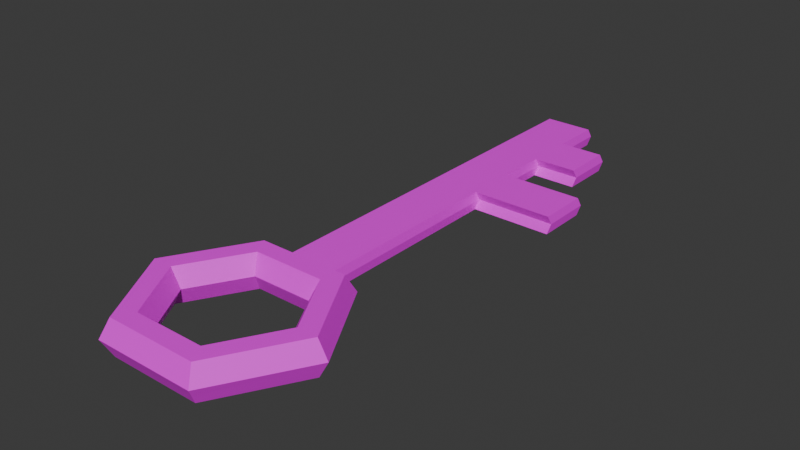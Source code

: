 # Source: Obj_Key_Normal_A.blend  (saved by Blender 4.1.24; exported with 4.5.12 LTS)
import bpy
from mathutils import Matrix  # noqa: F401  (used for matrix-valued properties, if any)

bpy.ops.wm.read_factory_settings(use_empty=True)
scene = bpy.context.scene
scene.name = 'Scene'

# ---- collections
col_collection = bpy.data.collections.new('Collection'); scene.collection.children.link(col_collection)

# ---- images (referenced by path relative to the original .blend; pixels are not part of the script)
import os
ASSET_DIR = os.environ.get("B2B_ASSET_DIR", "")  # directory of the original .blend (textures are referenced by path, not embedded)
HERE = os.path.dirname(os.path.abspath(__file__))  # packed textures are extracted next to this script under _unpacked/

def load_image(name, relpath, width, height, colorspace="sRGB"):
    """Load a texture the original file referenced (path relative to the .blend, or extracted next to this script)."""
    p = next((c for c in (os.path.join(HERE, relpath), os.path.join(ASSET_DIR, relpath)) if relpath and os.path.exists(c)), "")
    if p:
        img = bpy.data.images.load(p, check_existing=True)
        img.name = name
    else:  # same state as the original file: an image datablock whose file is absent (Cycles renders it pink)
        img = bpy.data.images.new(name, width, height)
        img.source = "FILE"
        img.filepath = "//" + (relpath or name)
    img.colorspace_settings.name = colorspace
    return img
img_color_palette_png = load_image('Color_palette.png', 'Color_palette.png', 1024, 1024, 'sRGB')

# ---- materials (node trees are filled in below, after node groups)
mat_material_001 = bpy.data.materials.new('Material.001')
mat_material_001.use_transparent_shadow = False

# ---- material node trees
mat_material_001.use_nodes = True; mat_material_001.node_tree.nodes.clear()
_N = mat_material_001.node_tree.nodes; _L = mat_material_001.node_tree.links
n0 = _N.new('ShaderNodeBsdfPrincipled'); n0.name = 'Principled BSDF'; n0.location = (10, 300)
n1 = _N.new('ShaderNodeOutputMaterial'); n1.name = 'Material Output'; n1.location = (300, 300)
n2 = _N.new('ShaderNodeTexImage'); n2.name = 'Image Texture'; n2.location = (-280, 260)
n2.image = img_color_palette_png
_L.new(n0.outputs[0], n1.inputs[0])
_L.new(n2.outputs[0], n0.inputs[0])
n1.is_active_output = True

# ---- world
world_world = bpy.data.worlds.new('World'); scene.world = world_world
world_world.use_nodes = True; world_world.node_tree.nodes.clear()
_N = world_world.node_tree.nodes; _L = world_world.node_tree.links
n0 = _N.new('ShaderNodeOutputWorld'); n0.name = 'World Output'; n0.location = (300, 300)
n1 = _N.new('ShaderNodeBackground'); n1.name = 'Background'; n1.location = (10, 300)
n1.inputs[0].default_value = (0.05088, 0.05088, 0.05088, 1.0)
_L.new(n1.outputs[0], n0.inputs[0])
n0.is_active_output = True
world_world.color = (0.05088, 0.05088, 0.05088)
world_world.use_sun_shadow = False
world_world.sun_shadow_jitter_overblur = 0.0

# ---- meshes
me_torus_001 = bpy.data.meshes.new('Torus.001')
me_torus_001.from_pydata([(1.25, 0.0, 0.0), (1.125, 0.0, 0.2165), (0.875, 0.0, 0.2165), (0.75, 0.0, 3.062e-17), (0.875, 0.0, -0.2165), (1.125, 0.0, -0.2165), (0.625, 1.083, 0.0), (0.5625, 0.9743, 0.2165), (0.4375, 0.7578, 0.2165), (0.375, 0.6495, 3.062e-17), (0.4375, 0.7578, -0.2165), (0.5625, 0.9743, -0.2165), (-0.625, 1.083, 0.0), (-0.5625, 0.9743, 0.2165), (-0.4375, 0.7578, 0.2165), (-0.375, 0.6495, 3.062e-17), (-0.4375, 0.7578, -0.2165), (-0.5625, 0.9743, -0.2165), (-1.25, 1.093e-07, 0.0), (-1.125, 9.835e-08, 0.2165), (-0.875, 7.649e-08, 0.2165), (-0.75, 6.557e-08, 3.062e-17), (-0.875, 7.649e-08, -0.2165), (-1.125, 9.835e-08, -0.2165), (-0.625, -1.083, 0.0), (-0.5625, -0.9743, 0.2165), (-0.4375, -0.7578, 0.2165), (-0.375, -0.6495, 3.062e-17), (-0.4375, -0.7578, -0.2165), (-0.5625, -0.9743, -0.2165), (0.625, -1.083, 0.0), (0.5625, -0.9743, 0.2165), (0.4375, -0.7578, 0.2165), (0.375, -0.6495, 3.062e-17), (0.4375, -0.7578, -0.2165), (0.5625, -0.9743, -0.2165), (-1.188, 1.038e-07, -0.1083), (1.188, 0.0, -0.1083), (0.5937, -1.028, -0.1083), (-0.5937, -1.028, -0.1083), (0.5937, 1.028, -0.1083), (-0.5937, 1.028, -0.1083), (1.188, 0.0, 0.1083), (0.5937, 1.028, 0.1083), (-0.5937, 1.028, 0.1083), (-1.188, 1.038e-07, 0.1083), (0.5937, -1.028, 0.1083), (-0.5937, -1.028, 0.1083), (5.96e-08, 3.492, 0.1083), (5.96e-08, 0.9743, 0.2165), (2.98e-08, 0.7578, 0.2165), (2.98e-08, 0.6495, 3.062e-17), (2.98e-08, 0.7578, -0.2165), (5.96e-08, 0.9743, -0.2165), (5.96e-08, 1.028, -0.1083), (5.96e-08, 1.028, 0.1083), (0.2969, 1.028, -0.1083), (0.2969, 1.028, 0.1083), (0.3125, 1.083, 0.0), (0.2812, 0.9743, 0.2165), (0.2188, 0.7578, 0.2165), (0.1875, 0.6495, 3.062e-17), (0.2188, 0.7578, -0.2165), (0.2812, 0.9743, -0.2165), (-0.3125, 1.083, 0.0), (-0.2812, 0.9743, 0.2165), (-0.2187, 0.7578, 0.2165), (-0.1875, 0.6495, 3.062e-17), (-0.2187, 0.7578, -0.2165), (-0.2812, 0.9743, -0.2165), (-0.2969, 1.028, -0.1083), (-0.2969, 1.028, 0.1083), (0.3125, 6.009, 0.0), (5.96e-08, 6.009, 0.0), (-0.2969, 5.955, -0.1083), (5.96e-08, 5.955, -0.1083), (-0.2969, 5.955, 0.1083), (5.96e-08, 5.955, 0.1083), (0.2969, 5.955, -0.1083), (0.2969, 5.955, 0.1083), (-0.3125, 6.009, 0.0), (0.2969, 3.492, 0.1083), (5.96e-08, 3.492, -0.1083), (-0.2969, 3.492, -0.1083), (-0.3125, 3.546, 0.0), (0.3125, 3.546, 0.0), (-0.2969, 3.492, 0.1083), (0.2969, 3.492, -0.1083), (0.2969, 4.108, 0.1083), (0.2969, 4.723, 0.1083), (0.2969, 5.339, 0.1083), (-0.2969, 4.108, -0.1083), (-0.2969, 4.723, -0.1083), (-0.2969, 5.339, -0.1083), (-0.3125, 4.162, 0.0), (-0.3125, 4.778, 0.0), (-0.3125, 5.393, 0.0), (0.3125, 4.162, 0.0), (0.3125, 4.778, 0.0), (0.3125, 5.393, 0.0), (-0.2969, 4.108, 0.1083), (-0.2969, 4.723, 0.1083), (-0.2969, 5.339, 0.1083), (0.2969, 4.108, -0.1083), (0.2969, 4.723, -0.1083), (0.2969, 5.339, -0.1083), (5.96e-08, 5.339, 0.1083), (5.96e-08, 4.723, 0.1083), (5.96e-08, 4.108, 0.1083), (5.96e-08, 5.339, -0.1083), (5.96e-08, 4.723, -0.1083), (5.96e-08, 4.108, -0.1083), (1.278, 3.492, -0.1083), (1.293, 3.546, 0.0), (1.278, 3.492, 0.1083), (1.278, 4.108, 0.1083), (1.293, 4.162, 0.0), (1.278, 4.108, -0.1083), (0.8363, 4.723, 0.1083), (0.8363, 5.339, 0.1083), (0.8519, 4.778, 0.0), (0.8519, 5.393, 0.0), (0.8363, 4.723, -0.1083), (0.8363, 5.339, -0.1083)], [], [(42, 43, 7, 1), (1, 7, 8, 2), (2, 8, 9, 3), (3, 9, 10, 4), (4, 10, 11, 5), (37, 40, 6, 0), (71, 44, 13, 65), (65, 13, 14, 66), (66, 14, 15, 67), (67, 15, 16, 68), (68, 16, 17, 69), (70, 41, 12, 64), (44, 45, 19, 13), (13, 19, 20, 14), (14, 20, 21, 15), (15, 21, 22, 16), (16, 22, 23, 17), (41, 36, 18, 12), (45, 47, 25, 19), (19, 25, 26, 20), (20, 26, 27, 21), (21, 27, 28, 22), (22, 28, 29, 23), (36, 39, 24, 18), (47, 46, 31, 25), (25, 31, 32, 26), (26, 32, 33, 27), (27, 33, 34, 28), (28, 34, 35, 29), (39, 38, 30, 24), (46, 42, 1, 31), (31, 1, 2, 32), (32, 2, 3, 33), (33, 3, 4, 34), (34, 4, 5, 35), (38, 37, 0, 30), (35, 5, 37, 38), (29, 35, 38, 39), (23, 29, 39, 36), (17, 23, 36, 41), (69, 17, 41, 70), (5, 11, 40, 37), (30, 0, 42, 46), (24, 30, 46, 47), (18, 24, 47, 45), (12, 18, 45, 44), (64, 12, 44, 71), (0, 6, 43, 42), (90, 99, 72, 79), (63, 53, 54, 56), (93, 96, 80, 74), (62, 52, 53, 63), (61, 51, 52, 62), (60, 50, 51, 61), (59, 49, 50, 60), (57, 55, 49, 59), (43, 57, 59, 7), (7, 59, 60, 8), (8, 60, 61, 9), (9, 61, 62, 10), (10, 62, 63, 11), (40, 56, 58, 6), (11, 63, 56, 40), (6, 58, 57, 43), (106, 90, 79, 77), (53, 69, 70, 54), (109, 93, 74, 75), (52, 68, 69, 53), (51, 67, 68, 52), (50, 66, 67, 51), (49, 65, 66, 50), (55, 71, 65, 49), (72, 73, 77, 79), (78, 75, 73, 72), (73, 80, 76, 77), (75, 74, 80, 73), (96, 102, 76, 80), (99, 105, 78, 72), (102, 106, 77, 76), (105, 109, 75, 78), (56, 54, 82, 87), (71, 55, 48, 86), (58, 56, 87, 85), (64, 71, 86, 84), (54, 70, 83, 82), (55, 57, 81, 48), (70, 64, 84, 83), (57, 58, 85, 81), (87, 82, 111, 103), (103, 111, 110, 104), (104, 110, 109, 105), (86, 48, 108, 100), (100, 108, 107, 101), (101, 107, 106, 102), (103, 97, 116, 117), (97, 103, 104, 98), (104, 105, 123, 122), (84, 86, 100, 94), (94, 100, 101, 95), (95, 101, 102, 96), (82, 83, 91, 111), (111, 91, 92, 110), (110, 92, 93, 109), (48, 81, 88, 108), (108, 88, 89, 107), (107, 89, 90, 106), (83, 84, 94, 91), (91, 94, 95, 92), (92, 95, 96, 93), (81, 85, 113, 114), (88, 97, 98, 89), (105, 99, 121, 123), (113, 112, 117, 116), (114, 113, 116, 115), (87, 103, 117, 112), (88, 81, 114, 115), (85, 87, 112, 113), (97, 88, 115, 116), (120, 122, 123, 121), (118, 120, 121, 119), (89, 98, 120, 118), (90, 89, 118, 119), (98, 104, 122, 120), (99, 90, 119, 121)])
_uv = me_torus_001.uv_layers.new(name='UVMap')
_uv.uv.foreach_set('vector', [0.8489, 0.3338, 0.8493, 0.3338, 0.8493, 0.3339, 0.8489, 0.3339, 0.8489, 0.3339, 0.8493, 0.3339, 0.8493, 0.3342, 0.8489, 0.3342, 0.8489, 0.3342, 0.8493, 0.3342, 0.8493, 0.3346, 0.8489, 0.3346, 0.8431, 0.3652, 0.8368, 0.3652, 0.8368, 0.359, 0.8431, 0.359, 0.8431, 0.359, 0.8368, 0.359, 0.8368, 0.3527, 0.8431, 0.3527, 0.8489, 0.3334, 0.8493, 0.3334, 0.8493, 0.3336, 0.8489, 0.3336, 0.8321, 0.3433, 0.8306, 0.3433, 0.8306, 0.3402, 0.8321, 0.3402, 0.8495, 0.3339, 0.8496, 0.3339, 0.8496, 0.3342, 0.8495, 0.3342, 0.8495, 0.3342, 0.8496, 0.3342, 0.8496, 0.3346, 0.8495, 0.3346, 0.8495, 0.3326, 0.8496, 0.3326, 0.8496, 0.3329, 0.8495, 0.3329, 0.8321, 0.359, 0.8306, 0.359, 0.8306, 0.3527, 0.8321, 0.3527, 0.8321, 0.3496, 0.8306, 0.3496, 0.8306, 0.3464, 0.8321, 0.3464, 0.8306, 0.3433, 0.8243, 0.3433, 0.8243, 0.3402, 0.8306, 0.3402, 0.8496, 0.3339, 0.8499, 0.3339, 0.8499, 0.3342, 0.8496, 0.3342, 0.8496, 0.3342, 0.8499, 0.3342, 0.8499, 0.3346, 0.8496, 0.3346, 0.8496, 0.3326, 0.8499, 0.3326, 0.8499, 0.3329, 0.8496, 0.3329, 0.8496, 0.3329, 0.8499, 0.3329, 0.8499, 0.3333, 0.8496, 0.3333, 0.8306, 0.3496, 0.8243, 0.3496, 0.8243, 0.3464, 0.8306, 0.3464, 0.8619, 0.3433, 0.8556, 0.3433, 0.8556, 0.3402, 0.8619, 0.3402, 0.848, 0.3339, 0.8483, 0.3339, 0.8483, 0.3342, 0.848, 0.3342, 0.848, 0.3342, 0.8483, 0.3342, 0.8483, 0.3346, 0.848, 0.3346, 0.848, 0.3326, 0.8483, 0.3326, 0.8483, 0.3329, 0.848, 0.3329, 0.8619, 0.359, 0.8556, 0.359, 0.8556, 0.3527, 0.8619, 0.3527, 0.8619, 0.3496, 0.8556, 0.3496, 0.8556, 0.3464, 0.8619, 0.3464, 0.3619, 0.8376, 0.3532, 0.8376, 0.3532, 0.8333, 0.3619, 0.8333, 0.8483, 0.3339, 0.8486, 0.3339, 0.8486, 0.3342, 0.8483, 0.3342, 0.8556, 0.3339, 0.8494, 0.3339, 0.8494, 0.3277, 0.8556, 0.3277, 0.8556, 0.3652, 0.8494, 0.3652, 0.8494, 0.359, 0.8556, 0.359, 0.8556, 0.359, 0.8494, 0.359, 0.8494, 0.3527, 0.8556, 0.3527, 0.8483, 0.3334, 0.8486, 0.3334, 0.8486, 0.3336, 0.8483, 0.3336, 0.8486, 0.3338, 0.8489, 0.3338, 0.8489, 0.3339, 0.8486, 0.3339, 0.8486, 0.3339, 0.8489, 0.3339, 0.8489, 0.3342, 0.8486, 0.3342, 0.8486, 0.3342, 0.8489, 0.3342, 0.8489, 0.3346, 0.8486, 0.3346, 0.8494, 0.3652, 0.8431, 0.3652, 0.8431, 0.359, 0.8494, 0.359, 0.8494, 0.359, 0.8431, 0.359, 0.8431, 0.3527, 0.8494, 0.3527, 0.8486, 0.3334, 0.8489, 0.3334, 0.8489, 0.3336, 0.8486, 0.3336, 0.8486, 0.3333, 0.8489, 0.3333, 0.8489, 0.3334, 0.8486, 0.3334, 0.8483, 0.3333, 0.8486, 0.3333, 0.8486, 0.3334, 0.8483, 0.3334, 0.8619, 0.3527, 0.8556, 0.3527, 0.8556, 0.3496, 0.8619, 0.3496, 0.8306, 0.3527, 0.8243, 0.3527, 0.8243, 0.3496, 0.8306, 0.3496, 0.8321, 0.3527, 0.8306, 0.3527, 0.8306, 0.3496, 0.8321, 0.3496, 0.8489, 0.3333, 0.8493, 0.3333, 0.8493, 0.3334, 0.8489, 0.3334, 0.8486, 0.3336, 0.8489, 0.3336, 0.8489, 0.3338, 0.8486, 0.3338, 0.8483, 0.3336, 0.8486, 0.3336, 0.8486, 0.3338, 0.8483, 0.3338, 0.8619, 0.3464, 0.8556, 0.3464, 0.8556, 0.3433, 0.8619, 0.3433, 0.8306, 0.3464, 0.8243, 0.3464, 0.8243, 0.3433, 0.8306, 0.3433, 0.8321, 0.3464, 0.8306, 0.3464, 0.8306, 0.3433, 0.8321, 0.3433, 0.8489, 0.3336, 0.8493, 0.3336, 0.8493, 0.3338, 0.8489, 0.3338, 0.3337, 0.8376, 0.3337, 0.842, 0.3337, 0.842, 0.3337, 0.8376, 0.8353, 0.3527, 0.8337, 0.3527, 0.8337, 0.3496, 0.8353, 0.3496, 0.8321, 0.3496, 0.8321, 0.3464, 0.8321, 0.3464, 0.8321, 0.3496, 0.8353, 0.359, 0.8337, 0.359, 0.8337, 0.3527, 0.8353, 0.3527, 0.8493, 0.3326, 0.8494, 0.3326, 0.8494, 0.3329, 0.8493, 0.3329, 0.8493, 0.3342, 0.8494, 0.3342, 0.8494, 0.3346, 0.8493, 0.3346, 0.8493, 0.3339, 0.8494, 0.3339, 0.8494, 0.3342, 0.8493, 0.3342, 0.8353, 0.3433, 0.8337, 0.3433, 0.8337, 0.3402, 0.8353, 0.3402, 0.8368, 0.3433, 0.8353, 0.3433, 0.8353, 0.3402, 0.8368, 0.3402, 0.8493, 0.3339, 0.8493, 0.3339, 0.8493, 0.3342, 0.8493, 0.3342, 0.8493, 0.3342, 0.8493, 0.3342, 0.8493, 0.3346, 0.8493, 0.3346, 0.8368, 0.3652, 0.8353, 0.3652, 0.8353, 0.359, 0.8368, 0.359, 0.8368, 0.359, 0.8353, 0.359, 0.8353, 0.3527, 0.8368, 0.3527, 0.8368, 0.3496, 0.8353, 0.3496, 0.8353, 0.3464, 0.8368, 0.3464, 0.8368, 0.3527, 0.8353, 0.3527, 0.8353, 0.3496, 0.8368, 0.3496, 0.8368, 0.3464, 0.8353, 0.3464, 0.8353, 0.3433, 0.8368, 0.3433, 0.8494, 0.3338, 0.8493, 0.3338, 0.8493, 0.3338, 0.8494, 0.3338, 0.8337, 0.3527, 0.8321, 0.3527, 0.8321, 0.3496, 0.8337, 0.3496, 0.8337, 0.3496, 0.8321, 0.3496, 0.8321, 0.3496, 0.8337, 0.3496, 0.8337, 0.359, 0.8321, 0.359, 0.8321, 0.3527, 0.8337, 0.3527, 0.8494, 0.3326, 0.8495, 0.3326, 0.8495, 0.3329, 0.8494, 0.3329, 0.8494, 0.3342, 0.8495, 0.3342, 0.8495, 0.3346, 0.8494, 0.3346, 0.8494, 0.3339, 0.8495, 0.3339, 0.8495, 0.3342, 0.8494, 0.3342, 0.8337, 0.3433, 0.8321, 0.3433, 0.8321, 0.3402, 0.8337, 0.3402, 0.8353, 0.3464, 0.8337, 0.3464, 0.8337, 0.3433, 0.8353, 0.3433, 0.8353, 0.3496, 0.8337, 0.3496, 0.8337, 0.3464, 0.8353, 0.3464, 0.8337, 0.3464, 0.8321, 0.3464, 0.8321, 0.3433, 0.8337, 0.3433, 0.8337, 0.3496, 0.8321, 0.3496, 0.8321, 0.3464, 0.8337, 0.3464, 0.8495, 0.3336, 0.8495, 0.3338, 0.8495, 0.3338, 0.8495, 0.3336, 0.3337, 0.842, 0.3337, 0.8463, 0.3337, 0.8463, 0.3337, 0.842, 0.8495, 0.3338, 0.8494, 0.3338, 0.8494, 0.3338, 0.8495, 0.3338, 0.8353, 0.3496, 0.8337, 0.3496, 0.8337, 0.3496, 0.8353, 0.3496, 0.8493, 0.3334, 0.8494, 0.3334, 0.8494, 0.3334, 0.8493, 0.3334, 0.8495, 0.3338, 0.8494, 0.3338, 0.8494, 0.3338, 0.8495, 0.3338, 0.8493, 0.3336, 0.8493, 0.3334, 0.8493, 0.3334, 0.8493, 0.3336, 0.8495, 0.3336, 0.8495, 0.3338, 0.8495, 0.3338, 0.8495, 0.3336, 0.8337, 0.3496, 0.8321, 0.3496, 0.8321, 0.3496, 0.8337, 0.3496, 0.8494, 0.3338, 0.8493, 0.3338, 0.8493, 0.3338, 0.8494, 0.3338, 0.8321, 0.3496, 0.8321, 0.3464, 0.8321, 0.3464, 0.8321, 0.3496, 0.3337, 0.8376, 0.3337, 0.842, 0.3337, 0.842, 0.3337, 0.8376, 0.8353, 0.3496, 0.8337, 0.3496, 0.8337, 0.3496, 0.8353, 0.3496, 0.8353, 0.3496, 0.8337, 0.3496, 0.8337, 0.3496, 0.8353, 0.3496, 0.8353, 0.3496, 0.8337, 0.3496, 0.8337, 0.3496, 0.8353, 0.3496, 0.8495, 0.3338, 0.8494, 0.3338, 0.8494, 0.3338, 0.8495, 0.3338, 0.8495, 0.3338, 0.8494, 0.3338, 0.8494, 0.3338, 0.8495, 0.3338, 0.8495, 0.3338, 0.8494, 0.3338, 0.8494, 0.3338, 0.8495, 0.3338, 0.8353, 0.3496, 0.8353, 0.3464, 0.8353, 0.3464, 0.8353, 0.3496, 0.8493, 0.3336, 0.8493, 0.3334, 0.8493, 0.3334, 0.8493, 0.3336, 0.8353, 0.3496, 0.8353, 0.3496, 0.8353, 0.3496, 0.8353, 0.3496, 0.8321, 0.3464, 0.8321, 0.3433, 0.8321, 0.3433, 0.8321, 0.3464, 0.8495, 0.3336, 0.8495, 0.3338, 0.8495, 0.3338, 0.8495, 0.3336, 0.8495, 0.3336, 0.8495, 0.3338, 0.8495, 0.3338, 0.8495, 0.3336, 0.8337, 0.3496, 0.8321, 0.3496, 0.8321, 0.3496, 0.8337, 0.3496, 0.8337, 0.3496, 0.8321, 0.3496, 0.8321, 0.3496, 0.8337, 0.3496, 0.8337, 0.3496, 0.8321, 0.3496, 0.8321, 0.3496, 0.8337, 0.3496, 0.8494, 0.3338, 0.8493, 0.3338, 0.8493, 0.3338, 0.8494, 0.3338, 0.8494, 0.3338, 0.8493, 0.3338, 0.8493, 0.3338, 0.8494, 0.3338, 0.8494, 0.3338, 0.8493, 0.3338, 0.8493, 0.3338, 0.8494, 0.3338, 0.8321, 0.3496, 0.8321, 0.3464, 0.8321, 0.3464, 0.8321, 0.3496, 0.8321, 0.3496, 0.8321, 0.3464, 0.8321, 0.3464, 0.8321, 0.3496, 0.8321, 0.3496, 0.8321, 0.3464, 0.8321, 0.3464, 0.8321, 0.3496, 0.8493, 0.3338, 0.8493, 0.3336, 0.8493, 0.3336, 0.8493, 0.3338, 0.3337, 0.8376, 0.3337, 0.842, 0.3337, 0.842, 0.3337, 0.8376, 0.8353, 0.3496, 0.8353, 0.3464, 0.8353, 0.3464, 0.8353, 0.3496, 0.3337, 0.842, 0.3337, 0.8463, 0.3337, 0.8463, 0.3337, 0.842, 0.3337, 0.8376, 0.3337, 0.842, 0.3337, 0.842, 0.3337, 0.8376, 0.8493, 0.3334, 0.8493, 0.3334, 0.8493, 0.3334, 0.8493, 0.3334, 0.8493, 0.3338, 0.8493, 0.3338, 0.8493, 0.3338, 0.8493, 0.3338, 0.8493, 0.3336, 0.8493, 0.3334, 0.8493, 0.3334, 0.8493, 0.3336, 0.8353, 0.3464, 0.8353, 0.3433, 0.8353, 0.3433, 0.8353, 0.3464, 0.3337, 0.842, 0.3337, 0.8463, 0.3337, 0.8463, 0.3337, 0.842, 0.3337, 0.8376, 0.3337, 0.842, 0.3337, 0.842, 0.3337, 0.8376, 0.8493, 0.3338, 0.8493, 0.3336, 0.8493, 0.3336, 0.8493, 0.3338, 0.8493, 0.3338, 0.8493, 0.3338, 0.8493, 0.3338, 0.8493, 0.3338, 0.8493, 0.3336, 0.8493, 0.3334, 0.8493, 0.3334, 0.8493, 0.3336, 0.8493, 0.3336, 0.8493, 0.3338, 0.8493, 0.3338, 0.8493, 0.3336])
me_torus_001.materials.append(mat_material_001)
me_torus_001.update()

# ---- objects
ob_torus_001 = bpy.data.objects.new('Torus.001', me_torus_001)

# ---- transforms, parenting, visibility, modifiers, constraints
ob_torus_001.location = (0.0, 0.0, 0.0)

# ---- collection membership
col_collection.objects.link(ob_torus_001)

# ---- scene / render settings (as saved in the file)
scene.frame_start = 1; scene.frame_end = 250; scene.frame_set(1)
scene.render.engine = 'BLENDER_EEVEE_NEXT'
scene.cycles.sampling_pattern = 'TABULATED_SOBOL'
scene.eevee.ray_tracing_options.trace_max_roughness = 0.0
bpy.context.view_layer.update()

# ---- added for rendering (the .blend has no active camera and no usable light): camera, sun
cam_auto = bpy.data.cameras.new('AutoCamera')
cam_auto.lens = 50.0
cam_auto.sensor_width = 36.0
cam_auto.clip_end = 1000.0
ob_auto_camera = bpy.data.objects.new('AutoCamera', cam_auto)
scene.collection.objects.link(ob_auto_camera)
ob_auto_camera.location = (7.00366, -5.91517, 5.58566)
ob_auto_camera.rotation_euler = (1.09748, -7.21219e-08, 0.694738)
scene.camera = ob_auto_camera
light_auto_sun = bpy.data.lights.new('AutoSun', 'SUN')
light_auto_sun.energy = 3.0
light_auto_sun.angle = 0.0523599
ob_auto_sun = bpy.data.objects.new('AutoSun', light_auto_sun)
scene.collection.objects.link(ob_auto_sun)
ob_auto_sun.rotation_euler = (0.872665, 0.174533, 0.523599)
bpy.context.view_layer.update()
